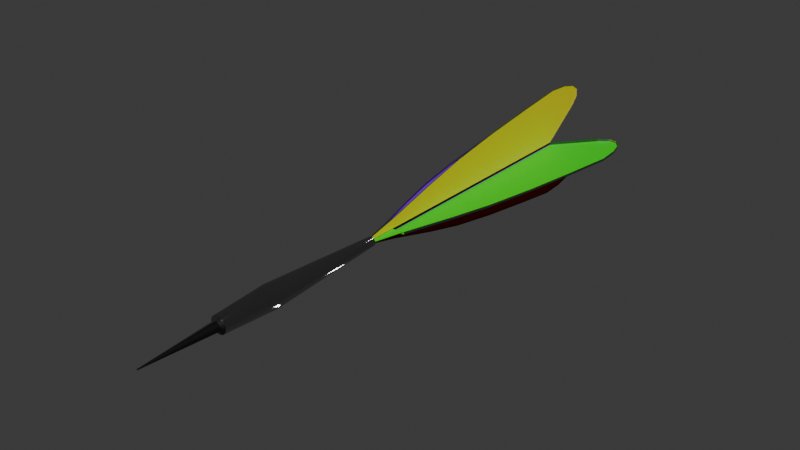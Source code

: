 # Source: DartPfeil.blend  (saved by Blender 4.0.36; exported with 4.5.12 LTS)
import bpy
from mathutils import Matrix  # noqa: F401  (used for matrix-valued properties, if any)

bpy.ops.wm.read_factory_settings(use_empty=True)
scene = bpy.context.scene
scene.name = 'Scene'

# ---- collections
col_collection = bpy.data.collections.new('Collection'); scene.collection.children.link(col_collection)

# ---- materials (node trees are filled in below, after node groups)
mat_dartmetall = bpy.data.materials.new('dartMetall')
mat_dartmetall.use_transparent_shadow = False
mat_dartmetall.refraction_depth = 0.4
mat_dartplastik = bpy.data.materials.new('dartPlastik')
mat_dartplastik.use_transparent_shadow = False
mat_dartspitze = bpy.data.materials.new('dartSpitze')
mat_dartspitze.use_transparent_shadow = False
mat_dartplastik2 = bpy.data.materials.new('dartPlastik2')
mat_dartplastik2.use_transparent_shadow = False
mat_dartplastik3 = bpy.data.materials.new('dartPlastik3')
mat_dartplastik3.use_transparent_shadow = False
mat_dartplastik4 = bpy.data.materials.new('dartPlastik4')
mat_dartplastik4.use_transparent_shadow = False

# ---- node groups
ng_auto_smooth = bpy.data.node_groups.new('Auto Smooth', 'GeometryNodeTree')
_s = ng_auto_smooth.interface.new_socket(name='Geometry', in_out='OUTPUT', socket_type='NodeSocketGeometry')
_s = ng_auto_smooth.interface.new_socket(name='Geometry', in_out='INPUT', socket_type='NodeSocketGeometry')
_s = ng_auto_smooth.interface.new_socket(name='Angle', in_out='INPUT', socket_type='NodeSocketFloat')
_s.subtype = 'ANGLE'
_s.min_value = 0.0
_s.max_value = 3.142
ng_auto_smooth.is_modifier = True
_N = ng_auto_smooth.nodes; _L = ng_auto_smooth.links
n0 = _N.new('NodeGroupOutput'); n0.name = 'Group Output'; n0.location = (480, -100)
n1 = _N.new('NodeGroupInput'); n1.name = 'Group Input'; n1.location = (-420, -300)
n2 = _N.new('NodeGroupInput'); n2.name = 'Group Input.001'; n2.location = (-60, -100)
n3 = _N.new('GeometryNodeSetShadeSmooth'); n3.name = 'Set Shade Smooth'; n3.location = (120, -100)
n3.domain = 'EDGE'
n4 = _N.new('GeometryNodeSetShadeSmooth'); n4.name = 'Set Shade Smooth.001'; n4.location = (300, -100)
n5 = _N.new('GeometryNodeInputMeshEdgeAngle'); n5.name = 'Edge Angle'; n5.location = (-420, -220)
n6 = _N.new('GeometryNodeInputEdgeSmooth'); n6.name = 'Is Edge Smooth'; n6.location = (-60, -160)
n7 = _N.new('GeometryNodeInputShadeSmooth'); n7.name = 'Is Face Smooth'; n7.location = (-240, -340)
n8 = _N.new('FunctionNodeBooleanMath'); n8.name = 'Boolean Math'; n8.location = (-60, -220)
n9 = _N.new('FunctionNodeCompare'); n9.name = 'Compare'; n9.location = (-240, -180)
n9.operation = 'LESS_EQUAL'
_L.new(n5.outputs[0], n9.inputs[0])
_L.new(n4.outputs[0], n0.inputs[0])
_L.new(n1.outputs[1], n9.inputs[1])
_L.new(n9.outputs[0], n8.inputs[0])
_L.new(n7.outputs[0], n8.inputs[1])
_L.new(n2.outputs[0], n3.inputs[0])
_L.new(n6.outputs[0], n3.inputs[1])
_L.new(n3.outputs[0], n4.inputs[0])
_L.new(n8.outputs[0], n3.inputs[2])
n0.is_active_output = True

# ---- material node trees
mat_dartmetall.use_nodes = True; mat_dartmetall.node_tree.nodes.clear()
_N = mat_dartmetall.node_tree.nodes; _L = mat_dartmetall.node_tree.links
n0 = _N.new('ShaderNodeOutputMaterial'); n0.name = 'Material-Ausgabe'; n0.location = (300, 300)
n1 = _N.new('ShaderNodeBsdfAnisotropic'); n1.name = 'Glanz BSDF'; n1.location = (10, 300)
n1.inputs[0].default_value = (0.6605, 0.6605, 0.6605, 1.0)
n1.inputs[2].default_value = 1.0
n2 = _N.new('ShaderNodeBsdfAnisotropic'); n2.name = 'Glanz BSDF.001'; n2.location = (100, 275)
_L.new(n1.outputs[0], n0.inputs[0])
_L.new(n2.outputs[0], n0.inputs[1])
n0.is_active_output = True
mat_dartplastik.use_nodes = True; mat_dartplastik.node_tree.nodes.clear()
_N = mat_dartplastik.node_tree.nodes; _L = mat_dartplastik.node_tree.links
n0 = _N.new('ShaderNodeOutputMaterial'); n0.name = 'Material-Ausgabe'; n0.location = (300, 300)
n1 = _N.new('ShaderNodeBsdfAnisotropic'); n1.name = 'Glanz BSDF'; n1.location = (10, 300)
n1.inputs[0].default_value = (0.6054, 0.04585, 0.0267, 1.0)
n1.inputs[1].default_value = 7.0
n1.inputs[2].default_value = 7.0
_L.new(n1.outputs[0], n0.inputs[0])
n0.is_active_output = True
mat_dartspitze.use_nodes = True; mat_dartspitze.node_tree.nodes.clear()
_N = mat_dartspitze.node_tree.nodes; _L = mat_dartspitze.node_tree.links
n0 = _N.new('ShaderNodeBsdfPrincipled'); n0.name = 'Principled BSDF'; n0.location = (10, 300)
n0.inputs[0].default_value = (0.0021, 0.0021, 0.0021, 1.0)
n0.inputs[3].default_value = 1.45
n1 = _N.new('ShaderNodeOutputMaterial'); n1.name = 'Material-Ausgabe'; n1.location = (300, 300)
_L.new(n0.outputs[0], n1.inputs[0])
n1.is_active_output = True
mat_dartplastik2.use_nodes = True; mat_dartplastik2.node_tree.nodes.clear()
_N = mat_dartplastik2.node_tree.nodes; _L = mat_dartplastik2.node_tree.links
n0 = _N.new('ShaderNodeBsdfPrincipled'); n0.name = 'Principled BSDF'; n0.location = (10, 300)
n0.inputs[0].default_value = (0.8002, 0.6851, 0.0, 1.0)
n0.inputs[3].default_value = 1.45
n1 = _N.new('ShaderNodeOutputMaterial'); n1.name = 'Material-Ausgabe'; n1.location = (300, 300)
_L.new(n0.outputs[0], n1.inputs[0])
n1.is_active_output = True
mat_dartplastik3.use_nodes = True; mat_dartplastik3.node_tree.nodes.clear()
_N = mat_dartplastik3.node_tree.nodes; _L = mat_dartplastik3.node_tree.links
n0 = _N.new('ShaderNodeBsdfPrincipled'); n0.name = 'Principled BSDF'; n0.location = (10, 300)
n0.inputs[0].default_value = (0.006295, 0.8003, 0.0, 1.0)
n0.inputs[3].default_value = 1.45
n1 = _N.new('ShaderNodeOutputMaterial'); n1.name = 'Material-Ausgabe'; n1.location = (300, 300)
_L.new(n0.outputs[0], n1.inputs[0])
n1.is_active_output = True
mat_dartplastik4.use_nodes = True; mat_dartplastik4.node_tree.nodes.clear()
_N = mat_dartplastik4.node_tree.nodes; _L = mat_dartplastik4.node_tree.links
n0 = _N.new('ShaderNodeBsdfPrincipled'); n0.name = 'Principled BSDF'; n0.location = (10, 300)
n0.inputs[0].default_value = (0.2198, 0.0, 0.8005, 1.0)
n0.inputs[3].default_value = 1.45
n1 = _N.new('ShaderNodeOutputMaterial'); n1.name = 'Material-Ausgabe'; n1.location = (300, 300)
_L.new(n0.outputs[0], n1.inputs[0])
n1.is_active_output = True

# ---- world
world_world = bpy.data.worlds.new('World'); scene.world = world_world
world_world.use_nodes = True; world_world.node_tree.nodes.clear()
_N = world_world.node_tree.nodes; _L = world_world.node_tree.links
n0 = _N.new('ShaderNodeOutputWorld'); n0.name = 'World Output'; n0.location = (300, 300)
n1 = _N.new('ShaderNodeBackground'); n1.name = 'Background'; n1.location = (10, 300)
n1.inputs[0].default_value = (0.05088, 0.05088, 0.05088, 1.0)
_L.new(n1.outputs[0], n0.inputs[0])
n0.is_active_output = True
world_world.color = (0.05088, 0.05088, 0.05088)
world_world.use_sun_shadow = False
world_world.sun_shadow_jitter_overblur = 0.0

# ---- meshes
me_zylinder = bpy.data.meshes.new('Zylinder')
me_zylinder.from_pydata([(-3.725e-09, -18.24, 0.1376), (-7.451e-09, -25.85, 0.02072), (0.0971, -18.24, 0.1351), (0.009872, -25.85, 0.02046), (0.1905, -18.24, 0.1277), (0.01936, -25.85, 0.01971), (0.2765, -18.24, 0.1156), (0.02811, -25.85, 0.01848), (0.352, -18.24, 0.09936), (0.03578, -25.85, 0.01683), (0.4139, -18.24, 0.07955), (0.04207, -25.85, 0.01481), (0.4598, -18.24, 0.05695), (0.04675, -25.85, 0.01252), (0.4882, -18.24, 0.03243), (0.04963, -25.85, 0.01002), (0.4977, -18.24, 0.006925), (0.0506, -25.85, 0.007431), (0.4882, -18.24, -0.01858), (0.04963, -25.85, 0.004838), (0.4598, -18.24, -0.0431), (0.04675, -25.85, 0.002345), (0.4139, -18.24, -0.0657), (0.04207, -25.85, 4.762e-05), (0.352, -18.24, -0.08551), (0.03578, -25.85, -0.001966), (0.2765, -18.24, -0.1018), (0.02811, -25.85, -0.003619), (0.1905, -18.24, -0.1138), (0.01936, -25.85, -0.004847), (0.0971, -18.24, -0.1213), (0.009872, -25.85, -0.005603), (-1.943e-09, -18.24, -0.1238), (-7.558e-09, -25.85, -0.005858), (-0.0971, -18.24, -0.1213), (-0.009872, -25.85, -0.005603), (-0.1905, -18.24, -0.1138), (-0.01936, -25.85, -0.004847), (-0.2765, -18.24, -0.1018), (-0.02811, -25.85, -0.003619), (-0.352, -18.24, -0.08551), (-0.03578, -25.85, -0.001966), (-0.4139, -18.24, -0.0657), (-0.04207, -25.85, 4.762e-05), (-0.4598, -18.24, -0.0431), (-0.04675, -25.85, 0.002345), (-0.4882, -18.24, -0.01858), (-0.04963, -25.85, 0.004838), (-0.4977, -18.24, 0.006925), (-0.0506, -25.85, 0.007431), (-0.4882, -18.24, 0.03243), (-0.04963, -25.85, 0.01002), (-0.4598, -18.24, 0.05695), (-0.04675, -25.85, 0.01252), (-0.4139, -18.24, 0.07955), (-0.04207, -25.85, 0.01481), (-0.352, -18.24, 0.09936), (-0.03578, -25.85, 0.01683), (-0.2765, -18.24, 0.1156), (-0.02811, -25.85, 0.01848), (-0.1905, -18.24, 0.1277), (-0.01936, -25.85, 0.01971), (-0.0971, -18.24, 0.1351), (-0.009872, -25.85, 0.02046), (1.905e-15, -17.98, 0.231), (0.1665, -17.98, 0.2267), (0.3266, -17.98, 0.214), (0.4741, -17.98, 0.1933), (0.6034, -17.98, 0.1654), (0.7096, -17.98, 0.1314), (0.7884, -17.98, 0.09268), (0.837, -17.98, 0.05063), (0.8534, -17.98, 0.006907), (0.837, -17.98, -0.03682), (0.7884, -17.98, -0.07886), (0.7096, -17.98, -0.1176), (0.6034, -17.98, -0.1516), (0.4741, -17.98, -0.1794), (0.3266, -17.98, -0.2002), (0.1665, -17.98, -0.2129), (-5e-12, -17.98, -0.2172), (-0.1665, -17.98, -0.2129), (-0.3266, -17.98, -0.2002), (-0.4741, -17.98, -0.1794), (-0.6034, -17.98, -0.1516), (-0.7096, -17.98, -0.1176), (-0.7884, -17.98, -0.07886), (-0.837, -17.98, -0.03682), (-0.8534, -17.98, 0.006907), (-0.837, -17.98, 0.05063), (-0.7884, -17.98, 0.09268), (-0.7096, -17.98, 0.1314), (-0.6034, -17.98, 0.1654), (-0.4741, -17.98, 0.1933), (-0.3266, -17.98, 0.214), (-0.1665, -17.98, 0.2267), (3.316e-07, -12.41, 0.3112), (0.2263, -12.41, 0.3054), (0.444, -12.41, 0.2881), (0.6446, -12.41, 0.2599), (0.8204, -12.41, 0.222), (0.9647, -12.41, 0.1758), (1.072, -12.41, 0.1231), (1.138, -12.41, 0.06598), (1.16, -12.41, 0.006537), (1.138, -12.41, -0.05291), (1.072, -12.41, -0.1101), (0.9647, -12.41, -0.1628), (0.8204, -12.41, -0.2089), (0.6446, -12.41, -0.2468), (0.444, -12.41, -0.275), (0.2263, -12.41, -0.2923), (3.307e-07, -12.41, -0.2982), (-0.2263, -12.41, -0.2923), (-0.444, -12.41, -0.275), (-0.6446, -12.41, -0.2468), (-0.8204, -12.41, -0.2089), (-0.9647, -12.41, -0.1628), (-1.072, -12.41, -0.1101), (-1.138, -12.41, -0.05291), (-1.16, -12.41, 0.006537), (-1.138, -12.41, 0.06598), (-1.072, -12.41, 0.1231), (-0.9647, -12.41, 0.1758), (-0.8204, -12.41, 0.222), (-0.6446, -12.41, 0.2599), (-0.444, -12.41, 0.2881), (-0.2263, -12.41, 0.3054), (-8.717e-07, -6.454, 0.2239), (0.1617, -6.454, 0.2197), (0.3173, -6.454, 0.2073), (0.4606, -6.454, 0.1872), (0.5862, -6.454, 0.1601), (0.6894, -6.454, 0.1271), (0.766, -6.454, 0.08947), (0.8132, -6.454, 0.04862), (0.8291, -6.454, 0.006141), (0.8132, -6.454, -0.03634), (0.766, -6.454, -0.07718), (0.6894, -6.454, -0.1148), (0.5862, -6.454, -0.1478), (0.4606, -6.454, -0.1749), (0.3173, -6.454, -0.195), (0.1617, -6.454, -0.2074), (-8.732e-07, -6.454, -0.2116), (-0.1617, -6.454, -0.2074), (-0.3173, -6.454, -0.195), (-0.4606, -6.454, -0.1749), (-0.5863, -6.454, -0.1478), (-0.6894, -6.454, -0.1148), (-0.766, -6.454, -0.07718), (-0.8132, -6.454, -0.03634), (-0.8291, -6.454, 0.006141), (-0.8132, -6.454, 0.04862), (-0.766, -6.454, 0.08947), (-0.6894, -6.454, 0.1271), (-0.5863, -6.454, 0.1601), (-0.4606, -6.454, 0.1872), (-0.3173, -6.454, 0.2073), (-0.1617, -6.454, 0.2197), (-4.612e-06, -0.01275, 0.1282), (0.09097, -0.01275, 0.1258), (0.1784, -0.01276, 0.1189), (0.2591, -0.01277, 0.1075), (0.3297, -0.01278, 0.09231), (0.3877, -0.0128, 0.07375), (0.4308, -0.01282, 0.05258), (0.4574, -0.01284, 0.02961), (0.4663, -0.01286, 0.005713), (0.4574, -0.01289, -0.01818), (0.4308, -0.01291, -0.04115), (0.3877, -0.01293, -0.06233), (0.3297, -0.01295, -0.08089), (0.2591, -0.01296, -0.09612), (0.1784, -0.01297, -0.1074), (0.09097, -0.01298, -0.1144), (-4.612e-06, -0.01298, -0.1168), (-0.09098, -0.01298, -0.1144), (-0.1785, -0.01297, -0.1074), (-0.2591, -0.01296, -0.09612), (-0.3297, -0.01295, -0.08089), (-0.3877, -0.01293, -0.06233), (-0.4308, -0.01291, -0.04115), (-0.4574, -0.01289, -0.01818), (-0.4663, -0.01286, 0.005713), (-0.4574, -0.01284, 0.02961), (-0.4308, -0.01282, 0.05258), (-0.3877, -0.0128, 0.07375), (-0.3297, -0.01278, 0.09231), (-0.2591, -0.01277, 0.1075), (-0.1785, -0.01276, 0.1189), (-0.09098, -0.01275, 0.1258), (-2.751, 8.337, -0.01035), (2.708, 8.337, -0.01035), (-2.751, 8.337, 0.05651), (-0.02164, 28.87, -0.01035), (-3.363, 32.96, -0.01035), (-6.515, 28.82, -0.01035), (-4.337, 33.76, -0.01035), (-5.216, 33.7, -0.01035), (-5.913, 32.79, -0.01035), (-6.361, 31.1, -0.01035), (3.32, 32.96, -0.01035), (6.472, 28.82, -0.01035), (4.294, 33.76, -0.01035), (5.172, 33.7, -0.01035), (5.87, 32.79, -0.01035), (6.317, 31.1, -0.01035), (4.878, 17.97, -0.01035), (-4.921, 17.97, -0.01035), (-5.784, 23.6, -0.01035), (-3.912, 12.73, -0.01035), (5.741, 23.6, -0.01035), (3.868, 12.73, -0.01035), (-1.187, 3.103, -0.01035), (1.144, 3.103, -0.01035), (-0.02164, 2.936, -0.01035), (-0.4357, 0.08341, -0.01035), (0.3924, 0.08341, -0.01035), (-0.02164, 0.02422, -0.01035), (-0.02454, 8.354, -0.6585), (0.03044, 8.319, 0.6306), (2.708, 8.337, 0.05651), (-0.04059, 28.87, -0.00759), (-0.08292, 32.98, -0.7954), (-0.1059, 28.86, -1.541), (-0.09443, 33.79, -1.025), (-0.1031, 33.74, -1.233), (-0.1082, 32.82, -1.398), (-0.1092, 31.14, -1.504), (-0.01561, 32.94, 0.7828), (0.02492, 28.78, 1.526), (-0.007493, 33.74, 1.013), (0.001486, 33.67, 1.221), (0.01045, 32.75, 1.385), (0.01853, 31.06, 1.49), (0.03188, 17.94, 1.146), (-0.06683, 18.0, -1.168), (-0.08746, 23.64, -1.37), (-0.04554, 12.75, -0.9313), (0.02863, 23.57, 1.352), (0.03282, 12.7, 0.9061), (0.00231, 3.11, -0.2908), (0.02579, 3.095, 0.2597), (-0.02164, 8.408, 0.05651), (0.01628, 0.08635, -0.1143), (0.02462, 0.08108, 0.08129), (0.02058, 0.02453, -0.01651), (1.905e-15, -17.99, 0.231), (0.1665, -17.99, 0.2267), (0.3266, -17.99, 0.214), (0.4741, -17.99, 0.1933), (0.6034, -17.99, 0.1654), (0.7096, -17.99, 0.1314), (0.7884, -17.99, 0.09268), (0.837, -17.99, 0.05063), (0.8534, -17.99, 0.006907), (0.837, -17.99, -0.03682), (0.7884, -17.99, -0.07886), (0.7096, -17.99, -0.1176), (0.6034, -17.99, -0.1516), (0.4741, -17.99, -0.1794), (0.3266, -17.99, -0.2002), (0.1665, -17.99, -0.2129), (-5e-12, -17.99, -0.2172), (-0.1665, -17.99, -0.2129), (-0.3266, -17.99, -0.2002), (-0.4741, -17.99, -0.1794), (-0.6034, -17.99, -0.1516), (-0.7096, -17.99, -0.1176), (-0.7884, -17.99, -0.07886), (-0.837, -17.99, -0.03682), (-0.8534, -17.99, 0.006907), (-0.837, -17.99, 0.05063), (-0.7884, -17.99, 0.09268), (-0.7096, -17.99, 0.1314), (-0.6034, -17.99, 0.1654), (-0.4741, -17.99, 0.1933), (-0.3266, -17.99, 0.214), (-0.1665, -17.99, 0.2267), (2.708, 8.337, -0.01035), (-2.751, 8.337, -0.01035), (-0.02164, 28.87, -0.01035), (-3.912, 12.73, -0.01035), (-3.363, 32.96, -0.01035), (-4.337, 33.76, -0.01035), (-5.216, 33.7, -0.01035), (-5.913, 32.79, -0.01035), (-6.361, 31.1, -0.01035), (-6.515, 28.82, -0.01035), (5.741, 23.6, -0.01035), (6.472, 28.82, -0.01035), (6.317, 31.1, -0.01035), (5.87, 32.79, -0.01035), (5.172, 33.7, -0.01035), (4.294, 33.76, -0.01035), (3.32, 32.96, -0.01035), (3.868, 12.73, -0.01035), (4.878, 17.97, -0.01035), (-5.784, 23.6, -0.01035), (-4.921, 17.97, -0.01035), (-0.02164, 2.936, -0.01035), (1.144, 3.103, -0.01035), (-1.187, 3.103, -0.01035), (-0.4357, 0.08341, -0.01035), (-0.02164, 0.02422, -0.01035), (0.03044, 8.319, 0.6306), (-0.02454, 8.354, -0.6585), (-0.04059, 28.87, -0.00759), (-0.04554, 12.75, -0.9313), (-0.08292, 32.98, -0.7954), (-0.09443, 33.79, -1.025), (-0.1031, 33.74, -1.233), (-0.1082, 32.82, -1.398), (-0.1092, 31.14, -1.504), (-0.1059, 28.86, -1.541), (0.02492, 28.78, 1.526), (0.02863, 23.57, 1.352), (0.01853, 31.06, 1.49), (0.01045, 32.75, 1.385), (0.001486, 33.67, 1.221), (-0.007493, 33.74, 1.013), (-0.01561, 32.94, 0.7828), (0.03188, 17.94, 1.146), (0.03282, 12.7, 0.9061), (-0.06683, 18.0, -1.168), (-0.08746, 23.64, -1.37), (0.02579, 3.095, 0.2597), (0.00231, 3.11, -0.2908), (0.02462, 0.08108, 0.08129), (0.02058, 0.02453, -0.01651), (0.01628, 0.08635, -0.1143), (-0.02164, 28.87, 0.05651), (-3.912, 12.73, 0.05651), (-3.363, 32.96, 0.05651), (-4.337, 33.76, 0.05651), (-5.216, 33.7, 0.05651), (-5.913, 32.79, 0.05651), (-6.361, 31.1, 0.05651), (-6.515, 28.82, 0.05651), (5.741, 23.6, 0.05651), (6.472, 28.82, 0.05651), (6.317, 31.1, 0.05651), (5.87, 32.79, 0.05651), (5.172, 33.7, 0.05651), (4.294, 33.76, 0.05651), (3.32, 32.96, 0.05651), (3.868, 12.73, 0.05651), (4.878, 17.97, 0.05651), (-5.784, 23.6, 0.05651), (-4.921, 17.97, 0.05651), (-0.02164, 2.936, 0.05651), (1.144, 3.103, 0.05651), (-1.187, 3.103, 0.05651), (-0.4357, 0.08341, 0.05651), (-0.02164, 0.02422, 0.05651), (-0.064, 8.408, -0.01107), (-0.03636, 8.319, 0.6335), (-0.09134, 8.354, -0.6557), (-0.1074, 28.87, -0.004745), (-0.1123, 12.75, -0.9284), (-0.1497, 32.98, -0.7926), (-0.1612, 33.79, -1.022), (-0.17, 33.74, -1.23), (-0.175, 32.82, -1.395), (-0.176, 31.14, -1.501), (-0.1727, 28.86, -1.538), (-0.04188, 28.78, 1.529), (-0.03818, 23.57, 1.354), (-0.04827, 31.06, 1.493), (-0.05635, 32.75, 1.388), (-0.06532, 33.67, 1.223), (-0.0743, 33.74, 1.016), (-0.08241, 32.94, 0.7856), (-0.03492, 17.94, 1.149), (-0.03398, 12.7, 0.9089), (-0.1336, 18.0, -1.165), (-0.1543, 23.64, -1.367), (-0.0524, 2.936, -0.01277), (-0.04102, 3.095, 0.2625), (-0.06449, 3.11, -0.2879), (-0.04218, 0.08094, 0.08413), (-0.04623, 0.02439, -0.01367), (-0.05052, 0.08621, -0.1114)], [], [(0, 1, 3, 2), (2, 3, 5, 4), (4, 5, 7, 6), (6, 7, 9, 8), (8, 9, 11, 10), (10, 11, 13, 12), (12, 13, 15, 14), (14, 15, 17, 16), (16, 17, 19, 18), (18, 19, 21, 20), (20, 21, 23, 22), (22, 23, 25, 24), (24, 25, 27, 26), (26, 27, 29, 28), (28, 29, 31, 30), (30, 31, 33, 32), (32, 33, 35, 34), (34, 35, 37, 36), (36, 37, 39, 38), (38, 39, 41, 40), (40, 41, 43, 42), (42, 43, 45, 44), (44, 45, 47, 46), (46, 47, 49, 48), (48, 49, 51, 50), (50, 51, 53, 52), (52, 53, 55, 54), (54, 55, 57, 56), (56, 57, 59, 58), (58, 59, 61, 60), (3, 1, 63, 61, 59, 57, 55, 53, 51, 49, 47, 45, 43, 41, 39, 37, 35, 33, 31, 29, 27, 25, 23, 21, 19, 17, 15, 13, 11, 9, 7, 5), (60, 61, 63, 62), (62, 63, 1, 0), (18, 20, 74, 73), (76, 77, 109, 108), (36, 38, 83, 82), (54, 56, 92, 91), (10, 12, 70, 69), (28, 30, 79, 78), (46, 48, 88, 87), (2, 4, 66, 65), (20, 22, 75, 74), (38, 40, 84, 83), (56, 58, 93, 92), (12, 14, 71, 70), (30, 32, 80, 79), (48, 50, 89, 88), (4, 6, 67, 66), (22, 24, 76, 75), (40, 42, 85, 84), (58, 60, 94, 93), (14, 16, 72, 71), (32, 34, 81, 80), (50, 52, 90, 89), (6, 8, 68, 67), (24, 26, 77, 76), (42, 44, 86, 85), (60, 62, 95, 94), (16, 18, 73, 72), (34, 36, 82, 81), (52, 54, 91, 90), (8, 10, 69, 68), (26, 28, 78, 77), (44, 46, 87, 86), (0, 2, 65, 64), (62, 0, 64, 95), (111, 112, 144, 143), (90, 91, 123, 122), (77, 78, 110, 109), (64, 65, 97, 96), (91, 92, 124, 123), (78, 79, 111, 110), (65, 66, 98, 97), (92, 93, 125, 124), (79, 80, 112, 111), (66, 67, 99, 98), (93, 94, 126, 125), (80, 81, 113, 112), (67, 68, 100, 99), (94, 95, 127, 126), (81, 82, 114, 113), (68, 69, 101, 100), (95, 64, 96, 127), (82, 83, 115, 114), (69, 70, 102, 101), (83, 84, 116, 115), (70, 71, 103, 102), (84, 85, 117, 116), (71, 72, 104, 103), (85, 86, 118, 117), (72, 73, 105, 104), (86, 87, 119, 118), (73, 74, 106, 105), (87, 88, 120, 119), (74, 75, 107, 106), (88, 89, 121, 120), (75, 76, 108, 107), (89, 90, 122, 121), (146, 147, 179, 178), (98, 99, 131, 130), (125, 126, 158, 157), (112, 113, 145, 144), (99, 100, 132, 131), (126, 127, 159, 158), (113, 114, 146, 145), (100, 101, 133, 132), (127, 96, 128, 159), (114, 115, 147, 146), (101, 102, 134, 133), (115, 116, 148, 147), (102, 103, 135, 134), (116, 117, 149, 148), (103, 104, 136, 135), (117, 118, 150, 149), (104, 105, 137, 136), (118, 119, 151, 150), (105, 106, 138, 137), (119, 120, 152, 151), (106, 107, 139, 138), (120, 121, 153, 152), (107, 108, 140, 139), (121, 122, 154, 153), (108, 109, 141, 140), (122, 123, 155, 154), (109, 110, 142, 141), (96, 97, 129, 128), (123, 124, 156, 155), (110, 111, 143, 142), (97, 98, 130, 129), (124, 125, 157, 156), (160, 161, 162, 163, 164, 165, 166, 167, 168, 169, 170, 171, 172, 173, 174, 175, 176, 177, 178, 179, 180, 181, 182, 183, 184, 185, 186, 187, 188, 189, 190, 191), (133, 134, 166, 165), (147, 148, 180, 179), (134, 135, 167, 166), (148, 149, 181, 180), (135, 136, 168, 167), (149, 150, 182, 181), (136, 137, 169, 168), (150, 151, 183, 182), (137, 138, 170, 169), (151, 152, 184, 183), (138, 139, 171, 170), (152, 153, 185, 184), (139, 140, 172, 171), (153, 154, 186, 185), (140, 141, 173, 172), (154, 155, 187, 186), (141, 142, 174, 173), (128, 129, 161, 160), (155, 156, 188, 187), (142, 143, 175, 174), (129, 130, 162, 161), (156, 157, 189, 188), (143, 144, 176, 175), (130, 131, 163, 162), (157, 158, 190, 189), (144, 145, 177, 176), (131, 132, 164, 163), (158, 159, 191, 190), (145, 146, 178, 177), (132, 133, 165, 164), (159, 128, 160, 191), (200, 287, 286, 199), (242, 328, 307, 220), (199, 286, 285, 198), (198, 285, 284, 196), (217, 304, 303, 214), (215, 216, 219, 218), (196, 284, 282, 195), (216, 301, 305, 219), (192, 281, 283, 211), (219, 305, 304, 217), (241, 324, 306, 221), (240, 317, 323, 236), (70, 69, 253, 254), (84, 83, 267, 268), (71, 70, 254, 255), (85, 84, 268, 269), (72, 71, 255, 256), (86, 85, 269, 270), (73, 72, 256, 257), (87, 86, 270, 271), (74, 73, 257, 258), (88, 87, 271, 272), (75, 74, 258, 259), (89, 88, 272, 273), (76, 75, 259, 260), (90, 89, 273, 274), (76, 260, 261, 77), (91, 90, 274, 275), (78, 77, 261, 262), (65, 64, 248, 249), (92, 91, 275, 276), (79, 78, 262, 263), (66, 65, 249, 250), (93, 92, 276, 277), (80, 79, 263, 264), (67, 66, 250, 251), (94, 93, 277, 278), (81, 80, 264, 265), (68, 67, 251, 252), (95, 94, 278, 279), (82, 81, 265, 266), (69, 68, 252, 253), (64, 95, 279, 248), (83, 82, 266, 267), (330, 382, 383, 331), (287, 337, 336, 286), (329, 381, 382, 330), (286, 336, 335, 285), (306, 357, 379, 327), (285, 335, 334, 284), (328, 380, 358, 307), (284, 334, 332, 282), (304, 354, 353, 303), (281, 194, 333, 283), (301, 351, 355, 305), (221, 306, 327, 243), (201, 288, 287, 200), (246, 329, 330, 247), (197, 289, 288, 201), (247, 330, 331, 245), (220, 307, 309, 239), (203, 291, 290, 212), (224, 310, 308, 223), (207, 292, 291, 203), (245, 331, 328, 242), (226, 311, 310, 224), (206, 293, 292, 207), (243, 327, 329, 246), (227, 312, 311, 226), (205, 294, 293, 206), (228, 313, 312, 227), (204, 295, 294, 205), (229, 314, 313, 228), (202, 296, 295, 204), (225, 315, 314, 229), (195, 282, 296, 202), (231, 316, 317, 240), (208, 298, 297, 213), (235, 318, 316, 231), (209, 300, 299, 210), (234, 319, 318, 235), (210, 299, 289, 197), (233, 320, 319, 234), (211, 283, 300, 209), (232, 321, 320, 233), (212, 290, 298, 208), (230, 322, 321, 232), (213, 297, 280, 193), (223, 308, 322, 230), (215, 302, 301, 216), (236, 323, 324, 241), (237, 325, 326, 238), (238, 326, 315, 225), (214, 303, 281, 192), (239, 309, 325, 237), (193, 280, 302, 215), (244, 222, 347, 348, 340, 341, 342, 343, 344, 345, 346, 332), (194, 244, 332, 334, 335, 336, 337, 338, 339, 349, 350, 333), (244, 194, 353, 351), (222, 244, 351, 352), (351, 353, 354, 355), (356, 357, 375, 374, 368, 367, 369, 370, 371, 372, 373, 359), (358, 356, 359, 361, 362, 363, 364, 365, 366, 377, 376, 360), (356, 358, 380, 378), (357, 356, 378, 379), (378, 380, 383, 382), (379, 378, 382, 381), (307, 358, 360, 309), (288, 338, 337, 287), (310, 361, 359, 308), (289, 339, 338, 288), (331, 383, 380, 328), (311, 362, 361, 310), (291, 341, 340, 290), (327, 379, 381, 329), (312, 363, 362, 311), (292, 342, 341, 291), (313, 364, 363, 312), (293, 343, 342, 292), (314, 365, 364, 313), (294, 344, 343, 293), (315, 366, 365, 314), (295, 345, 344, 294), (316, 367, 368, 317), (296, 346, 345, 295), (318, 369, 367, 316), (282, 332, 346, 296), (319, 370, 369, 318), (298, 348, 347, 297), (320, 371, 370, 319), (300, 350, 349, 299), (321, 372, 371, 320), (299, 349, 339, 289), (322, 373, 372, 321), (283, 333, 350, 300), (308, 359, 373, 322), (290, 340, 348, 298), (323, 374, 375, 324), (297, 347, 222, 280), (325, 376, 377, 326), (302, 352, 351, 301), (326, 377, 366, 315), (309, 360, 376, 325), (317, 368, 374, 323), (303, 353, 194, 281), (324, 375, 357, 306), (280, 222, 352, 302), (305, 355, 354, 304)])
me_zylinder.polygons.foreach_set('material_index', [2, 2, 2, 2, 2, 2, 2, 2, 2, 2, 2, 2, 2, 2, 2, 2, 0, 0, 0, 0, 0, 0, 0, 0, 0, 0, 0, 0, 0, 0, 0, 0, 0, 2, 0, 0, 0, 2, 2, 0, 0, 2, 0, 0, 2, 0, 0, 2, 2, 0, 0, 2, 0, 0, 2, 2, 0, 0, 2, 0, 0, 2, 2, 0, 2, 0, 0, 0, 0, 0, 0, 0, 0, 0, 0, 0, 0, 0, 0, 0, 0, 0, 0, 0, 0, 0, 0, 0, 0, 0, 0, 0, 0, 0, 0, 0, 0, 0, 0, 0, 0, 0, 0, 0, 0, 0, 0, 0, 0, 0, 0, 0, 0, 0, 0, 0, 0, 0, 0, 0, 0, 0, 0, 0, 0, 0, 0, 0, 0, 0, 0, 0, 0, 0, 0, 0, 0, 0, 0, 0, 0, 0, 0, 0, 0, 0, 0, 0, 0, 0, 0, 0, 0, 0, 0, 0, 0, 0, 0, 0, 0, 0, 0, 0, 0, 0, 0, 4, 0, 4, 0, 0, 0, 0, 0, 0, 0, 0, 0, 0, 0, 0, 0, 0, 0, 0, 0, 0, 0, 0, 0, 0, 0, 0, 0, 0, 0, 0, 0, 0, 0, 0, 0, 0, 0, 0, 0, 0, 0, 0, 0, 0, 0, 0, 0, 0, 4, 0, 0, 0, 0, 0, 0, 0, 0, 0, 0, 0, 0, 0, 0, 0, 0, 0, 0, 0, 0, 0, 0, 0, 0, 0, 0, 0, 0, 0, 0, 0, 0, 0, 0, 4, 0, 0, 0, 0, 0, 0, 4, 5, 5, 4, 5, 1, 3, 3, 1, 3, 1, 0, 0, 0, 0, 0, 0, 0, 0, 0, 0, 0, 0, 0, 0, 0, 0, 0, 0, 0, 0, 0, 0, 0, 0, 0, 0, 0, 0, 0, 0, 0, 0, 0, 4, 0, 0, 0, 0, 0, 0, 0])
_uv = me_zylinder.uv_layers.new(name='UV-Map')
_uv.uv.foreach_set('vector', [1.0, 0.5, 1.0, 1.0, 0.9688, 1.0, 0.9688, 0.5, 0.9688, 0.5, 0.9688, 1.0, 0.9375, 1.0, 0.9375, 0.5, 0.9375, 0.5, 0.9375, 1.0, 0.9062, 1.0, 0.9062, 0.5, 0.9062, 0.5, 0.9062, 1.0, 0.875, 1.0, 0.875, 0.5, 0.875, 0.5, 0.875, 1.0, 0.8438, 1.0, 0.8438, 0.5, 0.8438, 0.5, 0.8438, 1.0, 0.8125, 1.0, 0.8125, 0.5, 0.8125, 0.5, 0.8125, 1.0, 0.7812, 1.0, 0.7812, 0.5, 0.7812, 0.5, 0.7812, 1.0, 0.75, 1.0, 0.75, 0.5, 0.75, 0.5, 0.75, 1.0, 0.7188, 1.0, 0.7188, 0.5, 0.7188, 0.5, 0.7188, 1.0, 0.6875, 1.0, 0.6875, 0.5, 0.6875, 0.5, 0.6875, 1.0, 0.6562, 1.0, 0.6562, 0.5, 0.6562, 0.5, 0.6562, 1.0, 0.625, 1.0, 0.625, 0.5, 0.625, 0.5, 0.625, 1.0, 0.5938, 1.0, 0.5938, 0.5, 0.5938, 0.5, 0.5938, 1.0, 0.5625, 1.0, 0.5625, 0.5, 0.5625, 0.5, 0.5625, 1.0, 0.5312, 1.0, 0.5312, 0.5, 0.5312, 0.5, 0.5312, 1.0, 0.5, 1.0, 0.5, 0.5, 0.5, 0.5, 0.5, 1.0, 0.4688, 1.0, 0.4688, 0.5, 0.4688, 0.5, 0.4688, 1.0, 0.4375, 1.0, 0.4375, 0.5, 0.4375, 0.5, 0.4375, 1.0, 0.4062, 1.0, 0.4062, 0.5, 0.4062, 0.5, 0.4062, 1.0, 0.375, 1.0, 0.375, 0.5, 0.375, 0.5, 0.375, 1.0, 0.3438, 1.0, 0.3438, 0.5, 0.3438, 0.5, 0.3438, 1.0, 0.3125, 1.0, 0.3125, 0.5, 0.3125, 0.5, 0.3125, 1.0, 0.2812, 1.0, 0.2812, 0.5, 0.2812, 0.5, 0.2812, 1.0, 0.25, 1.0, 0.25, 0.5, 0.25, 0.5, 0.25, 1.0, 0.2188, 1.0, 0.2188, 0.5, 0.2188, 0.5, 0.2188, 1.0, 0.1875, 1.0, 0.1875, 0.5, 0.1875, 0.5, 0.1875, 1.0, 0.1562, 1.0, 0.1562, 0.5, 0.1562, 0.5, 0.1562, 1.0, 0.125, 1.0, 0.125, 0.5, 0.125, 0.5, 0.125, 1.0, 0.09375, 1.0, 0.09375, 0.5, 0.09375, 0.5, 0.09375, 1.0, 0.0625, 1.0, 0.0625, 0.5, 0.2968, 0.4854, 0.25, 0.49, 0.2032, 0.4854, 0.1582, 0.4717, 0.1167, 0.4496, 0.08029, 0.4197, 0.05045, 0.3833, 0.02827, 0.3418, 0.01461, 0.2968, 0.01, 0.25, 0.01461, 0.2032, 0.02827, 0.1582, 0.05045, 0.1167, 0.08029, 0.08029, 0.1167, 0.05045, 0.1582, 0.02827, 0.2032, 0.01461, 0.25, 0.01, 0.2968, 0.01461, 0.3418, 0.02827, 0.3833, 0.05045, 0.4197, 0.08029, 0.4496, 0.1167, 0.4717, 0.1582, 0.4854, 0.2032, 0.49, 0.25, 0.4854, 0.2968, 0.4717, 0.3418, 0.4496, 0.3833, 0.4197, 0.4197, 0.3833, 0.4496, 0.3418, 0.4717, 0.0625, 0.5, 0.0625, 1.0, 0.03125, 1.0, 0.03125, 0.5, 0.03125, 0.5, 0.03125, 1.0, 0.0, 1.0, 0.0, 0.5, 0.7188, 0.5, 0.6875, 0.5, 0.6875, 0.5, 0.7188, 0.5, 0.625, 0.5, 0.5938, 0.5, 0.5938, 0.5, 0.625, 0.5, 0.4375, 0.5, 0.4062, 0.5, 0.4062, 0.5, 0.4375, 0.5, 0.1562, 0.5, 0.125, 0.5, 0.125, 0.5, 0.1562, 0.5, 0.8438, 0.5, 0.8125, 0.5, 0.8125, 0.5, 0.8438, 0.5, 0.5625, 0.5, 0.5312, 0.5, 0.5312, 0.5, 0.5625, 0.5, 0.2812, 0.5, 0.25, 0.5, 0.25, 0.5, 0.2812, 0.5, 0.9688, 0.5, 0.9375, 0.5, 0.9375, 0.5, 0.9688, 0.5, 0.6875, 0.5, 0.6562, 0.5, 0.6562, 0.5, 0.6875, 0.5, 0.4062, 0.5, 0.375, 0.5, 0.375, 0.5, 0.4062, 0.5, 0.125, 0.5, 0.09375, 0.5, 0.09375, 0.5, 0.125, 0.5, 0.8125, 0.5, 0.7812, 0.5, 0.7812, 0.5, 0.8125, 0.5, 0.5312, 0.5, 0.5, 0.5, 0.5, 0.5, 0.5312, 0.5, 0.25, 0.5, 0.2188, 0.5, 0.2188, 0.5, 0.25, 0.5, 0.9375, 0.5, 0.9062, 0.5, 0.9062, 0.5, 0.9375, 0.5, 0.6562, 0.5, 0.625, 0.5, 0.625, 0.5, 0.6562, 0.5, 0.375, 0.5, 0.3438, 0.5, 0.3438, 0.5, 0.375, 0.5, 0.09375, 0.5, 0.0625, 0.5, 0.0625, 0.5, 0.09375, 0.5, 0.7812, 0.5, 0.75, 0.5, 0.75, 0.5, 0.7812, 0.5, 0.5, 0.5, 0.4688, 0.5, 0.4688, 0.5, 0.5, 0.5, 0.2188, 0.5, 0.1875, 0.5, 0.1875, 0.5, 0.2188, 0.5, 0.9062, 0.5, 0.875, 0.5, 0.875, 0.5, 0.9062, 0.5, 0.625, 0.5, 0.5938, 0.5, 0.5938, 0.5, 0.625, 0.5, 0.3438, 0.5, 0.3125, 0.5, 0.3125, 0.5, 0.3438, 0.5, 0.0625, 0.5, 0.03125, 0.5, 0.03125, 0.5, 0.0625, 0.5, 0.75, 0.5, 0.7188, 0.5, 0.7188, 0.5, 0.75, 0.5, 0.4688, 0.5, 0.4375, 0.5, 0.4375, 0.5, 0.4688, 0.5, 0.1875, 0.5, 0.1562, 0.5, 0.1562, 0.5, 0.1875, 0.5, 0.875, 0.5, 0.8438, 0.5, 0.8438, 0.5, 0.875, 0.5, 0.5938, 0.5, 0.5625, 0.5, 0.5625, 0.5, 0.5938, 0.5, 0.3125, 0.5, 0.2812, 0.5, 0.2812, 0.5, 0.3125, 0.5, 1.0, 0.5, 0.9688, 0.5, 0.9688, 0.5, 1.0, 0.5, 0.03125, 0.5, 0.0, 0.5, 0.0, 0.5, 0.03125, 0.5, 0.5312, 0.5, 0.5, 0.5, 0.5, 0.5, 0.5312, 0.5, 0.1875, 0.5, 0.1562, 0.5, 0.1562, 0.5, 0.1875, 0.5, 0.5938, 0.5, 0.5625, 0.5, 0.5625, 0.5, 0.5938, 0.5, 1.0, 0.5, 0.9688, 0.5, 0.9688, 0.5, 1.0, 0.5, 0.1562, 0.5, 0.125, 0.5, 0.125, 0.5, 0.1562, 0.5, 0.5625, 0.5, 0.5312, 0.5, 0.5312, 0.5, 0.5625, 0.5, 0.9688, 0.5, 0.9375, 0.5, 0.9375, 0.5, 0.9688, 0.5, 0.125, 0.5, 0.09375, 0.5, 0.09375, 0.5, 0.125, 0.5, 0.5312, 0.5, 0.5, 0.5, 0.5, 0.5, 0.5312, 0.5, 0.9375, 0.5, 0.9062, 0.5, 0.9062, 0.5, 0.9375, 0.5, 0.09375, 0.5, 0.0625, 0.5, 0.0625, 0.5, 0.09375, 0.5, 0.5, 0.5, 0.4688, 0.5, 0.4688, 0.5, 0.5, 0.5, 0.9062, 0.5, 0.875, 0.5, 0.875, 0.5, 0.9062, 0.5, 0.0625, 0.5, 0.03125, 0.5, 0.03125, 0.5, 0.0625, 0.5, 0.4688, 0.5, 0.4375, 0.5, 0.4375, 0.5, 0.4688, 0.5, 0.875, 0.5, 0.8438, 0.5, 0.8438, 0.5, 0.875, 0.5, 0.03125, 0.5, 0.0, 0.5, 0.0, 0.5, 0.03125, 0.5, 0.4375, 0.5, 0.4062, 0.5, 0.4062, 0.5, 0.4375, 0.5, 0.8438, 0.5, 0.8125, 0.5, 0.8125, 0.5, 0.8438, 0.5, 0.4062, 0.5, 0.375, 0.5, 0.375, 0.5, 0.4062, 0.5, 0.8125, 0.5, 0.7812, 0.5, 0.7812, 0.5, 0.8125, 0.5, 0.375, 0.5, 0.3438, 0.5, 0.3438, 0.5, 0.375, 0.5, 0.7812, 0.5, 0.75, 0.5, 0.75, 0.5, 0.7812, 0.5, 0.3438, 0.5, 0.3125, 0.5, 0.3125, 0.5, 0.3438, 0.5, 0.75, 0.5, 0.7188, 0.5, 0.7188, 0.5, 0.75, 0.5, 0.3125, 0.5, 0.2812, 0.5, 0.2812, 0.5, 0.3125, 0.5, 0.7188, 0.5, 0.6875, 0.5, 0.6875, 0.5, 0.7188, 0.5, 0.2812, 0.5, 0.25, 0.5, 0.25, 0.5, 0.2812, 0.5, 0.6875, 0.5, 0.6562, 0.5, 0.6562, 0.5, 0.6875, 0.5, 0.25, 0.5, 0.2188, 0.5, 0.2188, 0.5, 0.25, 0.5, 0.6562, 0.5, 0.625, 0.5, 0.625, 0.5, 0.6562, 0.5, 0.2188, 0.5, 0.1875, 0.5, 0.1875, 0.5, 0.2188, 0.5, 0.4375, 0.5, 0.4062, 0.5, 0.4062, 0.5, 0.4375, 0.5, 0.9375, 0.5, 0.9062, 0.5, 0.9062, 0.5, 0.9375, 0.5, 0.09375, 0.5, 0.0625, 0.5, 0.0625, 0.5, 0.09375, 0.5, 0.5, 0.5, 0.4688, 0.5, 0.4688, 0.5, 0.5, 0.5, 0.9062, 0.5, 0.875, 0.5, 0.875, 0.5, 0.9062, 0.5, 0.0625, 0.5, 0.03125, 0.5, 0.03125, 0.5, 0.0625, 0.5, 0.4688, 0.5, 0.4375, 0.5, 0.4375, 0.5, 0.4688, 0.5, 0.875, 0.5, 0.8438, 0.5, 0.8438, 0.5, 0.875, 0.5, 0.03125, 0.5, 0.0, 0.5, 0.0, 0.5, 0.03125, 0.5, 0.4375, 0.5, 0.4062, 0.5, 0.4062, 0.5, 0.4375, 0.5, 0.8438, 0.5, 0.8125, 0.5, 0.8125, 0.5, 0.8438, 0.5, 0.4062, 0.5, 0.375, 0.5, 0.375, 0.5, 0.4062, 0.5, 0.8125, 0.5, 0.7812, 0.5, 0.7812, 0.5, 0.8125, 0.5, 0.375, 0.5, 0.3438, 0.5, 0.3438, 0.5, 0.375, 0.5, 0.7812, 0.5, 0.75, 0.5, 0.75, 0.5, 0.7812, 0.5, 0.3438, 0.5, 0.3125, 0.5, 0.3125, 0.5, 0.3438, 0.5, 0.75, 0.5, 0.7188, 0.5, 0.7188, 0.5, 0.75, 0.5, 0.3125, 0.5, 0.2812, 0.5, 0.2812, 0.5, 0.3125, 0.5, 0.7188, 0.5, 0.6875, 0.5, 0.6875, 0.5, 0.7188, 0.5, 0.2812, 0.5, 0.25, 0.5, 0.25, 0.5, 0.2812, 0.5, 0.6875, 0.5, 0.6562, 0.5, 0.6562, 0.5, 0.6875, 0.5, 0.25, 0.5, 0.2188, 0.5, 0.2188, 0.5, 0.25, 0.5, 0.6562, 0.5, 0.625, 0.5, 0.625, 0.5, 0.6562, 0.5, 0.2188, 0.5, 0.1875, 0.5, 0.1875, 0.5, 0.2188, 0.5, 0.625, 0.5, 0.5938, 0.5, 0.5938, 0.5, 0.625, 0.5, 0.1875, 0.5, 0.1562, 0.5, 0.1562, 0.5, 0.1875, 0.5, 0.5938, 0.5, 0.5625, 0.5, 0.5625, 0.5, 0.5938, 0.5, 1.0, 0.5, 0.9688, 0.5, 0.9688, 0.5, 1.0, 0.5, 0.1562, 0.5, 0.125, 0.5, 0.125, 0.5, 0.1562, 0.5, 0.5625, 0.5, 0.5312, 0.5, 0.5312, 0.5, 0.5625, 0.5, 0.9688, 0.5, 0.9375, 0.5, 0.9375, 0.5, 0.9688, 0.5, 0.125, 0.5, 0.09375, 0.5, 0.09375, 0.5, 0.125, 0.5, 0.75, 0.49, 0.7968, 0.4854, 0.8418, 0.4717, 0.8833, 0.4496, 0.9197, 0.4197, 0.9496, 0.3833, 0.9717, 0.3418, 0.9854, 0.2968, 0.99, 0.25, 0.9854, 0.2032, 0.9717, 0.1582, 0.9496, 0.1167, 0.9197, 0.08029, 0.8833, 0.05045, 0.8418, 0.02827, 0.7968, 0.01461, 0.75, 0.01, 0.7032, 0.01461, 0.6582, 0.02827, 0.6167, 0.05045, 0.5803, 0.08029, 0.5504, 0.1167, 0.5283, 0.1582, 0.5146, 0.2032, 0.51, 0.25, 0.5146, 0.2968, 0.5283, 0.3418, 0.5504, 0.3833, 0.5803, 0.4197, 0.6167, 0.4496, 0.6582, 0.4717, 0.7032, 0.4854, 0.8438, 0.5, 0.8125, 0.5, 0.8125, 0.5, 0.8438, 0.5, 0.4062, 0.5, 0.375, 0.5, 0.375, 0.5, 0.4062, 0.5, 0.8125, 0.5, 0.7812, 0.5, 0.7812, 0.5, 0.8125, 0.5, 0.375, 0.5, 0.3438, 0.5, 0.3438, 0.5, 0.375, 0.5, 0.7812, 0.5, 0.75, 0.5, 0.75, 0.5, 0.7812, 0.5, 0.3438, 0.5, 0.3125, 0.5, 0.3125, 0.5, 0.3438, 0.5, 0.75, 0.5, 0.7188, 0.5, 0.7188, 0.5, 0.75, 0.5, 0.3125, 0.5, 0.2812, 0.5, 0.2812, 0.5, 0.3125, 0.5, 0.7188, 0.5, 0.6875, 0.5, 0.6875, 0.5, 0.7188, 0.5, 0.2812, 0.5, 0.25, 0.5, 0.25, 0.5, 0.2812, 0.5, 0.6875, 0.5, 0.6562, 0.5, 0.6562, 0.5, 0.6875, 0.5, 0.25, 0.5, 0.2188, 0.5, 0.2188, 0.5, 0.25, 0.5, 0.6562, 0.5, 0.625, 0.5, 0.625, 0.5, 0.6562, 0.5, 0.2188, 0.5, 0.1875, 0.5, 0.1875, 0.5, 0.2188, 0.5, 0.625, 0.5, 0.5938, 0.5, 0.5938, 0.5, 0.625, 0.5, 0.1875, 0.5, 0.1562, 0.5, 0.1562, 0.5, 0.1875, 0.5, 0.5938, 0.5, 0.5625, 0.5, 0.5625, 0.5, 0.5938, 0.5, 1.0, 0.5, 0.9688, 0.5, 0.9688, 0.5, 1.0, 0.5, 0.1562, 0.5, 0.125, 0.5, 0.125, 0.5, 0.1562, 0.5, 0.5625, 0.5, 0.5312, 0.5, 0.5312, 0.5, 0.5625, 0.5, 0.9688, 0.5, 0.9375, 0.5, 0.9375, 0.5, 0.9688, 0.5, 0.125, 0.5, 0.09375, 0.5, 0.09375, 0.5, 0.125, 0.5, 0.5312, 0.5, 0.5, 0.5, 0.5, 0.5, 0.5312, 0.5, 0.9375, 0.5, 0.9062, 0.5, 0.9062, 0.5, 0.9375, 0.5, 0.09375, 0.5, 0.0625, 0.5, 0.0625, 0.5, 0.09375, 0.5, 0.5, 0.5, 0.4688, 0.5, 0.4688, 0.5, 0.5, 0.5, 0.9062, 0.5, 0.875, 0.5, 0.875, 0.5, 0.9062, 0.5, 0.0625, 0.5, 0.03125, 0.5, 0.03125, 0.5, 0.0625, 0.5, 0.4688, 0.5, 0.4375, 0.5, 0.4375, 0.5, 0.4688, 0.5, 0.875, 0.5, 0.8438, 0.5, 0.8438, 0.5, 0.875, 0.5, 0.03125, 0.5, 0.0, 0.5, 0.0, 0.5, 0.03125, 0.5, 0.0, 0.0, 0.0, 0.0, 0.0, 0.0, 0.0, 0.0, 0.0, 0.0, 0.0, 0.0, 0.0, 0.0, 0.0, 0.0, 0.0, 0.0, 0.0, 0.0, 0.0, 0.0, 0.0, 0.0, 0.0, 0.0, 0.0, 0.0, 0.0, 0.0, 0.0, 0.0, 0.0, 0.0, 0.0, 0.0, 0.0, 0.0, 0.0, 0.0, 1.0, 0.0, 0.5, 0.0, 0.5, 0.0, 1.0, 0.0, 0.0, 0.0, 0.0, 0.0, 0.0, 0.0, 0.0, 0.0, 0.5, 0.0, 0.5, 0.0, 0.5, 0.0, 0.5, 0.0, 0.0, 0.0, 0.0, 0.0, 0.0, 0.0, 0.0, 0.0, 0.0, 0.0, 0.0, 0.0, 0.0, 0.0, 0.0, 0.0, 0.0, 0.0, 0.0, 0.0, 0.0, 0.0, 0.0, 0.0, 0.0, 0.0, 0.0, 0.0, 0.0, 0.0, 0.0, 0.0, 0.8125, 0.5, 0.8438, 0.5, 0.8438, 0.5, 0.8125, 0.5, 0.375, 0.5, 0.4062, 0.5, 0.4062, 0.5, 0.375, 0.5, 0.7812, 0.5, 0.8125, 0.5, 0.8125, 0.5, 0.7812, 0.5, 0.3438, 0.5, 0.375, 0.5, 0.375, 0.5, 0.3438, 0.5, 0.75, 0.5, 0.7812, 0.5, 0.7812, 0.5, 0.75, 0.5, 0.3125, 0.5, 0.3438, 0.5, 0.3438, 0.5, 0.3125, 0.5, 0.7188, 0.5, 0.75, 0.5, 0.75, 0.5, 0.7188, 0.5, 0.2812, 0.5, 0.3125, 0.5, 0.3125, 0.5, 0.2812, 0.5, 0.6875, 0.5, 0.7188, 0.5, 0.7188, 0.5, 0.6875, 0.5, 0.25, 0.5, 0.2812, 0.5, 0.2812, 0.5, 0.25, 0.5, 0.6562, 0.5, 0.6875, 0.5, 0.6875, 0.5, 0.6562, 0.5, 0.2188, 0.5, 0.25, 0.5, 0.25, 0.5, 0.2188, 0.5, 0.625, 0.5, 0.6562, 0.5, 0.6562, 0.5, 0.625, 0.5, 0.1875, 0.5, 0.2188, 0.5, 0.2188, 0.5, 0.1875, 0.5, 0.625, 0.5, 0.625, 0.5, 0.5938, 0.5, 0.5938, 0.5, 0.1562, 0.5, 0.1875, 0.5, 0.1875, 0.5, 0.1562, 0.5, 0.5625, 0.5, 0.5938, 0.5, 0.5938, 0.5, 0.5625, 0.5, 0.9688, 0.5, 1.0, 0.5, 1.0, 0.5, 0.9688, 0.5, 0.125, 0.5, 0.1562, 0.5, 0.1562, 0.5, 0.125, 0.5, 0.5312, 0.5, 0.5625, 0.5, 0.5625, 0.5, 0.5312, 0.5, 0.9375, 0.5, 0.9688, 0.5, 0.9688, 0.5, 0.9375, 0.5, 0.09375, 0.5, 0.125, 0.5, 0.125, 0.5, 0.09375, 0.5, 0.5, 0.5, 0.5312, 0.5, 0.5312, 0.5, 0.5, 0.5, 0.9062, 0.5, 0.9375, 0.5, 0.9375, 0.5, 0.9062, 0.5, 0.0625, 0.5, 0.09375, 0.5, 0.09375, 0.5, 0.0625, 0.5, 0.4688, 0.5, 0.5, 0.5, 0.5, 0.5, 0.4688, 0.5, 0.875, 0.5, 0.9062, 0.5, 0.9062, 0.5, 0.875, 0.5, 0.03125, 0.5, 0.0625, 0.5, 0.0625, 0.5, 0.03125, 0.5, 0.4375, 0.5, 0.4688, 0.5, 0.4688, 0.5, 0.4375, 0.5, 0.8438, 0.5, 0.875, 0.5, 0.875, 0.5, 0.8438, 0.5, 0.0, 0.5, 0.03125, 0.5, 0.03125, 0.5, 0.0, 0.5, 0.4062, 0.5, 0.4375, 0.5, 0.4375, 0.5, 0.4062, 0.5, 0.0, 0.0, 0.0, 0.0, 0.0, 0.0, 0.0, 0.0, 0.0, 0.0, 0.0, 0.0, 0.0, 0.0, 0.0, 0.0, 0.0, 0.0, 0.0, 0.0, 0.0, 0.0, 0.0, 0.0, 0.0, 0.0, 0.0, 0.0, 0.0, 0.0, 0.0, 0.0, 0.0, 0.0, 0.0, 0.0, 0.0, 0.0, 0.0, 0.0, 0.0, 0.0, 0.0, 0.0, 0.0, 0.0, 0.0, 0.0, 0.0, 0.0, 0.0, 0.0, 0.0, 0.0, 0.0, 0.0, 0.0, 0.0, 0.0, 0.0, 0.0, 0.0, 0.0, 0.0, 0.0, 0.0, 0.0, 0.0, 0.0, 0.0, 0.0, 0.0, 0.0, 0.0, 0.0, 0.0, 0.0, 0.0, 0.0, 0.0, 0.5, 0.0, 0.5, 0.0, 0.5, 0.0, 0.5, 0.0, 0.0, 0.0, 0.0, 0.0, 0.0, 0.0, 0.0, 0.0, 0.0, 0.0, 0.0, 0.0, 0.0, 0.0, 0.0, 0.0, 0.0, 0.0, 0.0, 0.0, 0.0, 0.0, 0.0, 0.0, 0.0, 0.0, 0.0, 0.0, 0.0, 0.0, 0.0, 0.0, 0.0, 0.0, 0.0, 0.0, 0.0, 0.0, 0.0, 0.0, 0.0, 0.0, 0.0, 0.0, 0.0, 0.0, 0.0, 0.0, 0.0, 0.0, 0.0, 0.0, 0.0, 0.0, 0.0, 0.0, 0.0, 0.0, 0.0, 0.0, 0.0, 0.0, 0.0, 0.0, 0.0, 0.0, 0.0, 0.0, 0.0, 0.0, 0.0, 0.0, 0.0, 0.0, 0.0, 0.0, 0.0, 0.0, 0.0, 0.0, 0.0, 0.0, 0.0, 0.0, 0.0, 0.0, 0.0, 0.0, 0.0, 0.0, 0.0, 0.0, 0.0, 0.0, 0.0, 0.0, 0.0, 0.0, 0.0, 0.0, 0.0, 0.0, 0.0, 0.0, 0.0, 0.0, 0.0, 0.0, 0.0, 0.0, 0.0, 0.0, 0.0, 0.0, 0.0, 0.0, 0.0, 0.0, 0.0, 0.0, 0.0, 0.0, 0.0, 0.0, 0.0, 0.0, 0.0, 0.0, 0.0, 0.0, 0.0, 0.0, 0.0, 0.0, 0.0, 0.0, 0.0, 0.0, 0.0, 0.0, 0.0, 0.0, 0.0, 0.0, 0.0, 0.0, 0.0, 0.0, 0.0, 0.0, 0.0, 0.0, 0.0, 0.0, 0.0, 0.0, 0.0, 0.0, 0.0, 0.0, 0.0, 0.0, 0.0, 0.0, 0.0, 0.0, 0.0, 0.0, 0.0, 0.0, 0.0, 0.0, 0.0, 0.0, 0.0, 0.0, 0.0, 0.0, 0.0, 0.0, 0.0, 0.0, 0.0, 0.0, 0.0, 0.0, 0.0, 0.0, 0.0, 0.0, 0.0, 0.0, 0.0, 0.0, 0.0, 0.0, 0.0, 0.0, 0.0, 0.0, 0.0, 0.0, 0.0, 0.0, 0.0, 0.0, 0.0, 0.0, 0.0, 0.0, 0.0, 0.0, 0.0, 0.0, 0.0, 0.0, 0.0, 0.0, 0.0, 0.0, 0.0, 0.0, 0.0, 0.0, 0.0, 0.0, 0.0, 0.0, 0.0, 0.0, 0.0, 0.0, 0.0, 0.0, 0.0, 0.0, 0.0, 0.0, 0.0, 0.0, 0.0, 0.0, 0.0, 0.0, 0.0, 0.0, 0.0, 0.0, 0.0, 0.0, 0.0, 0.0, 0.0, 0.0, 0.0, 0.0, 0.0, 0.0, 0.0, 0.0, 0.0, 0.0, 0.0, 0.0, 0.0, 0.0, 0.0, 0.0, 0.0, 0.0, 0.0, 0.0, 1.0, 0.0, 1.0, 0.0, 0.5, 0.0, 0.5, 0.0, 0.0, 0.0, 0.0, 0.0, 0.0, 0.0, 0.0, 0.0, 0.0, 0.0, 0.0, 0.0, 0.0, 0.0, 0.0, 0.0, 0.0, 0.0, 0.0, 0.0, 0.0, 0.0, 0.0, 0.0, 0.0, 0.0, 0.0, 0.0, 0.0, 0.0, 0.0, 0.0, 0.0, 0.0, 0.0, 0.0, 0.0, 0.0, 0.0, 0.0, 0.0, 0.0, 0.0, 0.0, 0.0, 0.0, 0.0, 0.0, 0.5, 0.0, 1.0, 0.0, 1.0, 0.1807, 1.0, 0.3615, 1.0, 0.5422, 1.0, 0.7229, 0.9881, 0.8073, 0.9536, 0.8826, 0.9, 0.944, 0.8323, 0.9854, 0.7573, 1.0, 0.5, 1.0, 0.0, 0.0, 0.5, 0.0, 0.5, 1.0, 0.2427, 1.0, 0.1677, 0.9854, 0.1, 0.944, 0.04635, 0.8826, 0.01188, 0.8073, 0.0, 0.7229, 0.0, 0.5422, 0.0, 0.3615, 0.0, 0.1807, 0.5, 0.0, 0.0, 0.0, 0.0, 0.0, 0.5, 0.0, 1.0, 0.0, 0.5, 0.0, 0.5, 0.0, 1.0, 0.0, 0.5, 0.0, 0.0, 0.0, 0.0, 0.0, 0.5, 0.0, 0.5, 0.0, 1.0, 0.0, 1.0, 0.1807, 1.0, 0.3615, 1.0, 0.5422, 1.0, 0.7229, 0.9881, 0.8073, 0.9536, 0.8826, 0.9, 0.944, 0.8323, 0.9854, 0.7573, 1.0, 0.5, 1.0, 0.0, 0.0, 0.5, 0.0, 0.5, 1.0, 0.2427, 1.0, 0.1677, 0.9854, 0.1, 0.944, 0.04635, 0.8826, 0.01188, 0.8073, 0.0, 0.7229, 0.0, 0.5422, 0.0, 0.3615, 0.0, 0.1807, 0.5, 0.0, 0.0, 0.0, 0.0, 0.0, 0.5, 0.0, 1.0, 0.0, 0.5, 0.0, 0.5, 0.0, 1.0, 0.0, 0.5, 0.0, 0.0, 0.0, 0.0, 0.0, 0.5, 0.0, 1.0, 0.0, 0.5, 0.0, 0.5, 0.0, 1.0, 0.0, 0.0, 0.0, 0.0, 0.0, 0.0, 0.0, 0.0, 0.0, 0.0, 0.0, 0.0, 0.0, 0.0, 0.0, 0.0, 0.0, 0.0, 0.0, 0.0, 0.0, 0.0, 0.0, 0.0, 0.0, 0.0, 0.0, 0.0, 0.0, 0.0, 0.0, 0.0, 0.0, 0.0, 0.0, 0.0, 0.0, 0.0, 0.0, 0.0, 0.0, 0.0, 0.0, 0.0, 0.0, 0.0, 0.0, 0.0, 0.0, 0.0, 0.0, 0.0, 0.0, 0.0, 0.0, 0.0, 0.0, 0.0, 0.0, 0.0, 0.0, 0.0, 0.0, 0.0, 0.0, 0.0, 0.0, 0.0, 0.0, 0.0, 0.0, 0.0, 0.0, 0.0, 0.0, 0.0, 0.0, 0.0, 0.0, 0.0, 0.0, 0.0, 0.0, 0.0, 0.0, 0.0, 0.0, 0.0, 0.0, 0.0, 0.0, 0.0, 0.0, 0.0, 0.0, 0.0, 0.0, 0.0, 0.0, 0.0, 0.0, 0.0, 0.0, 0.0, 0.0, 0.0, 0.0, 0.0, 0.0, 0.0, 0.0, 0.0, 0.0, 0.0, 0.0, 0.0, 0.0, 0.0, 0.0, 0.0, 0.0, 0.0, 0.0, 0.0, 0.0, 0.0, 0.0, 0.0, 0.0, 0.0, 0.0, 0.0, 0.0, 0.0, 0.0, 0.0, 0.0, 0.0, 0.0, 0.0, 0.0, 0.0, 0.0, 0.0, 0.0, 0.0, 0.0, 0.0, 0.0, 0.0, 0.0, 0.0, 0.0, 0.0, 0.0, 0.0, 0.0, 0.0, 0.0, 0.0, 0.0, 0.0, 0.0, 0.0, 0.0, 0.0, 0.0, 0.0, 0.0, 0.0, 0.0, 0.0, 0.0, 0.0, 0.0, 0.0, 0.0, 0.0, 0.0, 0.0, 0.0, 0.0, 0.0, 0.0, 0.0, 0.0, 0.0, 0.0, 0.0, 0.0, 0.0, 0.0, 0.0, 0.0, 0.0, 0.0, 0.0, 0.0, 0.0, 0.0, 0.0, 0.0, 0.0, 0.0, 0.0, 0.0, 0.0, 0.0, 0.0, 0.0, 0.0, 0.0, 0.0, 0.0, 0.0, 0.0, 0.0, 0.0, 0.0, 0.0, 0.0, 0.0, 0.0, 0.0, 0.0, 0.0, 0.0, 0.0, 0.0, 0.0, 0.0, 0.0, 0.0, 0.0, 0.0, 0.0, 0.0, 0.0, 0.0, 0.0, 0.0, 0.0, 0.0, 0.0, 0.0, 0.0, 0.0, 0.0, 0.0, 0.0, 0.0, 0.0, 0.0, 0.0, 0.0, 0.0, 0.0, 0.0, 0.0, 0.0, 0.0, 0.0, 0.0, 0.0, 0.0, 1.0, 0.0, 1.0, 0.0, 0.5, 0.0, 0.5, 0.0, 0.0, 0.0, 0.0, 0.0, 0.0, 0.0, 0.0, 0.0, 0.0, 0.0, 0.0, 0.0, 0.0, 0.0, 0.0, 0.0, 0.0, 0.0, 0.0, 0.0, 0.0, 0.0, 0.0, 0.0, 0.0, 0.0, 0.0, 0.0, 0.0, 0.0, 0.0, 0.0, 0.0, 0.0, 0.0, 0.0, 0.0, 0.0, 0.0, 0.0, 0.0, 0.0, 0.0, 0.0, 0.0, 0.0, 0.0, 0.0, 0.0, 0.0, 0.0, 0.0, 0.0, 0.0, 0.0, 0.0])
me_zylinder.materials.append(mat_dartmetall)
me_zylinder.materials.append(mat_dartplastik)
me_zylinder.materials.append(mat_dartspitze)
me_zylinder.materials.append(mat_dartplastik2)
me_zylinder.materials.append(mat_dartplastik3)
me_zylinder.materials.append(mat_dartplastik4)
me_zylinder.update()

# ---- objects
ob_zylinder = bpy.data.objects.new('Zylinder', me_zylinder)

# ---- transforms, parenting, visibility, modifiers, constraints
ob_zylinder.location = (0.0, 0.0, 0.0)
ob_zylinder.scale = (0.1354, 0.1354, -0.5156)
_m = ob_zylinder.modifiers.new('Auto Smooth', 'NODES')
_m.node_group = ng_auto_smooth
_gi = [s.identifier for s in ng_auto_smooth.interface.items_tree if s.item_type == 'SOCKET' and s.in_out == 'INPUT']
_m[_gi[1]] = 0.5236  # Angle

# ---- collection membership
col_collection.objects.link(ob_zylinder)

# ---- scene / render settings (as saved in the file)
scene.frame_start = 1; scene.frame_end = 250; scene.frame_set(6)
scene.render.engine = 'BLENDER_EEVEE_NEXT'
scene.cycles.sampling_pattern = 'TABULATED_SOBOL'
bpy.context.view_layer.update()

# ---- added for rendering (the .blend has no active camera and no usable light): camera, sun
cam_auto = bpy.data.cameras.new('AutoCamera')
cam_auto.lens = 50.0
cam_auto.sensor_width = 36.0
cam_auto.clip_end = 1000.0
ob_auto_camera = bpy.data.objects.new('AutoCamera', cam_auto)
scene.collection.objects.link(ob_auto_camera)
ob_auto_camera.location = (7.78334, -8.80603, 6.2322)
ob_auto_camera.rotation_euler = (1.09748, -7.21219e-08, 0.694738)
scene.camera = ob_auto_camera
light_auto_sun = bpy.data.lights.new('AutoSun', 'SUN')
light_auto_sun.energy = 3.0
light_auto_sun.angle = 0.0523599
ob_auto_sun = bpy.data.objects.new('AutoSun', light_auto_sun)
scene.collection.objects.link(ob_auto_sun)
ob_auto_sun.rotation_euler = (0.872665, 0.174533, 0.523599)
bpy.context.view_layer.update()

